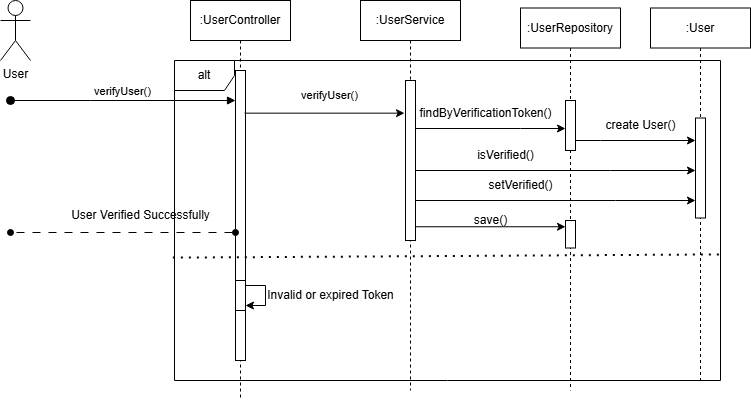

The diagram above was exported from draw.io. Its source (the exported page's mxGraphModel, read from the mxfile embedded in the PNG):
<mxGraphModel dx="989" dy="480" grid="1" gridSize="10" guides="1" tooltips="1" connect="1" arrows="1" fold="1" page="1" pageScale="1" pageWidth="827" pageHeight="1169" math="0" shadow="0">
  <root>
    <mxCell id="0" />
    <mxCell id="1" parent="0" />
    <mxCell id="Bgexnp-ginPgbqRwh8b8-1" value=":UserController" style="shape=umlLifeline;perimeter=lifelinePerimeter;whiteSpace=wrap;html=1;container=0;dropTarget=0;collapsible=0;recursiveResize=0;outlineConnect=0;portConstraint=eastwest;newEdgeStyle={&quot;edgeStyle&quot;:&quot;elbowEdgeStyle&quot;,&quot;elbow&quot;:&quot;vertical&quot;,&quot;curved&quot;:0,&quot;rounded&quot;:0};" vertex="1" parent="1">
      <mxGeometry x="230" y="20" width="100" height="400" as="geometry" />
    </mxCell>
    <mxCell id="Bgexnp-ginPgbqRwh8b8-2" value="" style="html=1;points=[];perimeter=orthogonalPerimeter;outlineConnect=0;targetShapes=umlLifeline;portConstraint=eastwest;newEdgeStyle={&quot;edgeStyle&quot;:&quot;elbowEdgeStyle&quot;,&quot;elbow&quot;:&quot;vertical&quot;,&quot;curved&quot;:0,&quot;rounded&quot;:0};" vertex="1" parent="Bgexnp-ginPgbqRwh8b8-1">
      <mxGeometry x="45" y="70" width="10" height="290" as="geometry" />
    </mxCell>
    <mxCell id="Bgexnp-ginPgbqRwh8b8-3" value=":UserService" style="shape=umlLifeline;perimeter=lifelinePerimeter;whiteSpace=wrap;html=1;container=0;dropTarget=0;collapsible=0;recursiveResize=0;outlineConnect=0;portConstraint=eastwest;newEdgeStyle={&quot;edgeStyle&quot;:&quot;elbowEdgeStyle&quot;,&quot;elbow&quot;:&quot;vertical&quot;,&quot;curved&quot;:0,&quot;rounded&quot;:0};" vertex="1" parent="1">
      <mxGeometry x="400" y="20" width="100" height="390" as="geometry" />
    </mxCell>
    <mxCell id="Bgexnp-ginPgbqRwh8b8-4" value="" style="html=1;points=[];perimeter=orthogonalPerimeter;outlineConnect=0;targetShapes=umlLifeline;portConstraint=eastwest;newEdgeStyle={&quot;edgeStyle&quot;:&quot;elbowEdgeStyle&quot;,&quot;elbow&quot;:&quot;vertical&quot;,&quot;curved&quot;:0,&quot;rounded&quot;:0};" vertex="1" parent="Bgexnp-ginPgbqRwh8b8-3">
      <mxGeometry x="45" y="80" width="10" height="160" as="geometry" />
    </mxCell>
    <mxCell id="Bgexnp-ginPgbqRwh8b8-5" value="User" style="shape=umlActor;verticalLabelPosition=bottom;verticalAlign=top;html=1;outlineConnect=0;" vertex="1" parent="1">
      <mxGeometry x="40" y="20" width="30" height="60" as="geometry" />
    </mxCell>
    <mxCell id="Bgexnp-ginPgbqRwh8b8-6" value=":UserRepository" style="shape=umlLifeline;perimeter=lifelinePerimeter;whiteSpace=wrap;html=1;container=0;dropTarget=0;collapsible=0;recursiveResize=0;outlineConnect=0;portConstraint=eastwest;newEdgeStyle={&quot;edgeStyle&quot;:&quot;elbowEdgeStyle&quot;,&quot;elbow&quot;:&quot;vertical&quot;,&quot;curved&quot;:0,&quot;rounded&quot;:0};" vertex="1" parent="1">
      <mxGeometry x="560" y="27.5" width="100" height="382.5" as="geometry" />
    </mxCell>
    <mxCell id="Bgexnp-ginPgbqRwh8b8-7" value="" style="html=1;points=[];perimeter=orthogonalPerimeter;outlineConnect=0;targetShapes=umlLifeline;portConstraint=eastwest;newEdgeStyle={&quot;edgeStyle&quot;:&quot;elbowEdgeStyle&quot;,&quot;elbow&quot;:&quot;vertical&quot;,&quot;curved&quot;:0,&quot;rounded&quot;:0};" vertex="1" parent="Bgexnp-ginPgbqRwh8b8-6">
      <mxGeometry x="45" y="92.5" width="10" height="50" as="geometry" />
    </mxCell>
    <mxCell id="Bgexnp-ginPgbqRwh8b8-8" value="" style="html=1;points=[];perimeter=orthogonalPerimeter;outlineConnect=0;targetShapes=umlLifeline;portConstraint=eastwest;newEdgeStyle={&quot;edgeStyle&quot;:&quot;elbowEdgeStyle&quot;,&quot;elbow&quot;:&quot;vertical&quot;,&quot;curved&quot;:0,&quot;rounded&quot;:0};" vertex="1" parent="Bgexnp-ginPgbqRwh8b8-6">
      <mxGeometry x="45" y="212.5" width="10" height="27.5" as="geometry" />
    </mxCell>
    <mxCell id="Bgexnp-ginPgbqRwh8b8-9" value=":User" style="shape=umlLifeline;perimeter=lifelinePerimeter;whiteSpace=wrap;html=1;container=0;dropTarget=0;collapsible=0;recursiveResize=0;outlineConnect=0;portConstraint=eastwest;newEdgeStyle={&quot;edgeStyle&quot;:&quot;elbowEdgeStyle&quot;,&quot;elbow&quot;:&quot;vertical&quot;,&quot;curved&quot;:0,&quot;rounded&quot;:0};" vertex="1" parent="1">
      <mxGeometry x="690" y="27.5" width="100" height="372.5" as="geometry" />
    </mxCell>
    <mxCell id="Bgexnp-ginPgbqRwh8b8-10" value="&lt;span style=&quot;color: rgba(0, 0, 0, 0); font-family: monospace; font-size: 0px; text-align: start;&quot;&gt;%3CmxGraphModel%3E%3Croot%3E%3CmxCell%20id%3D%220%22%2F%3E%3CmxCell%20id%3D%221%22%20parent%3D%220%22%2F%3E%3CmxCell%20id%3D%222%22%20value%3D%22%3AHotel%22%20style%3D%22shape%3DumlLifeline%3Bperimeter%3DlifelinePerimeter%3BwhiteSpace%3Dwrap%3Bhtml%3D1%3Bcontainer%3D0%3BdropTarget%3D0%3Bcollapsible%3D0%3BrecursiveResize%3D0%3BoutlineConnect%3D0%3BportConstraint%3Deastwest%3BnewEdgeStyle%3D%7B%26quot%3BedgeStyle%26quot%3B%3A%26quot%3BelbowEdgeStyle%26quot%3B%2C%26quot%3Belbow%26quot%3B%3A%26quot%3Bvertical%26quot%3B%2C%26quot%3Bcurved%26quot%3B%3A0%2C%26quot%3Brounded%26quot%3B%3A0%7D%3B%22%20vertex%3D%221%22%20parent%3D%221%22%3E%3CmxGeometry%20x%3D%22620%22%20y%3D%2220%22%20width%3D%22100%22%20height%3D%22300%22%20as%3D%22geometry%22%2F%3E%3C%2FmxCell%3E%3CmxCell%20id%3D%223%22%20value%3D%22%22%20style%3D%22html%3D1%3Bpoints%3D%5B%5D%3Bperimeter%3DorthogonalPerimeter%3BoutlineConnect%3D0%3BtargetShapes%3DumlLifeline%3BportConstraint%3Deastwest%3BnewEdgeStyle%3D%7B%26quot%3BedgeStyle%26quot%3B%3A%26quot%3BelbowEdgeStyle%26quot%3B%2C%26quot%3Belbow%26quot%3B%3A%26quot%3Bvertical%26quot%3B%2C%26quot%3Bcurved%26quot%3B%3A0%2C%26quot%3Brounded%26quot%3B%3A0%7D%3B%22%20vertex%3D%221%22%20parent%3D%222%22%3E%3CmxGeometry%20x%3D%2245%22%20y%3D%22110%22%20width%3D%2210%22%20height%3D%2240%22%20as%3D%22geometry%22%2F%3E%3C%2FmxCell%3E%3C%2Froot%3E%3C%2FmxGraphModel%3E&lt;/span&gt;" style="html=1;points=[];perimeter=orthogonalPerimeter;outlineConnect=0;targetShapes=umlLifeline;portConstraint=eastwest;newEdgeStyle={&quot;edgeStyle&quot;:&quot;elbowEdgeStyle&quot;,&quot;elbow&quot;:&quot;vertical&quot;,&quot;curved&quot;:0,&quot;rounded&quot;:0};" vertex="1" parent="Bgexnp-ginPgbqRwh8b8-9">
      <mxGeometry x="45" y="110" width="10" height="100" as="geometry" />
    </mxCell>
    <mxCell id="Bgexnp-ginPgbqRwh8b8-11" value="verifyUser()" style="html=1;verticalAlign=bottom;startArrow=oval;endArrow=block;startSize=8;edgeStyle=elbowEdgeStyle;elbow=vertical;curved=0;rounded=0;" edge="1" parent="1" target="Bgexnp-ginPgbqRwh8b8-2">
      <mxGeometry relative="1" as="geometry">
        <mxPoint x="50" y="120" as="sourcePoint" />
        <mxPoint x="195" y="130" as="targetPoint" />
        <Array as="points">
          <mxPoint x="130" y="120" />
          <mxPoint x="180" y="110" />
        </Array>
      </mxGeometry>
    </mxCell>
    <mxCell id="Bgexnp-ginPgbqRwh8b8-12" value="" style="endArrow=classic;html=1;rounded=0;" edge="1" parent="1">
      <mxGeometry width="50" height="50" relative="1" as="geometry">
        <mxPoint x="455" y="148" as="sourcePoint" />
        <mxPoint x="605" y="148" as="targetPoint" />
        <Array as="points">
          <mxPoint x="560" y="148" />
        </Array>
      </mxGeometry>
    </mxCell>
    <mxCell id="Bgexnp-ginPgbqRwh8b8-13" value="" style="endArrow=classic;html=1;rounded=0;" edge="1" parent="1">
      <mxGeometry width="50" height="50" relative="1" as="geometry">
        <mxPoint x="284" y="132.66" as="sourcePoint" />
        <mxPoint x="444" y="132.66" as="targetPoint" />
      </mxGeometry>
    </mxCell>
    <mxCell id="Bgexnp-ginPgbqRwh8b8-14" value="&lt;span style=&quot;font-size: 11px; background-color: rgb(255, 255, 255);&quot;&gt;verifyUser()&lt;/span&gt;" style="text;html=1;align=center;verticalAlign=middle;resizable=0;points=[];autosize=1;strokeColor=none;fillColor=none;" vertex="1" parent="1">
      <mxGeometry x="329" y="100" width="80" height="30" as="geometry" />
    </mxCell>
    <mxCell id="Bgexnp-ginPgbqRwh8b8-15" value="&lt;span style=&quot;color: rgba(0, 0, 0, 0); font-family: monospace; font-size: 0px; text-align: start;&quot;&gt;%3CmxGraphModel%3E%3Croot%3E%3CmxCell%20id%3D%220%22%2F%3E%3CmxCell%20id%3D%221%22%20parent%3D%220%22%2F%3E%3CmxCell%20id%3D%222%22%20value%3D%22getByHotelId()%22%20style%3D%22text%3Bhtml%3D1%3Balign%3Dcenter%3BverticalAlign%3Dmiddle%3Bresizable%3D0%3Bpoints%3D%5B%5D%3Bautosize%3D1%3BstrokeColor%3Dnone%3BfillColor%3Dnone%3B%22%20vertex%3D%221%22%20parent%3D%221%22%3E%3CmxGeometry%20x%3D%22320%22%20y%3D%22100%22%20width%3D%22100%22%20height%3D%2230%22%20as%3D%22geometry%22%2F%3E%3C%2FmxCell%3E%3C%2Froot%3E%3C%2FmxGraphModel%3E&lt;/span&gt;" style="text;html=1;align=center;verticalAlign=middle;resizable=0;points=[];autosize=1;strokeColor=none;fillColor=none;" vertex="1" parent="1">
      <mxGeometry x="520" y="100" width="20" height="30" as="geometry" />
    </mxCell>
    <mxCell id="Bgexnp-ginPgbqRwh8b8-16" value="" style="endArrow=classic;html=1;rounded=0;" edge="1" parent="1" source="Bgexnp-ginPgbqRwh8b8-7" target="Bgexnp-ginPgbqRwh8b8-10">
      <mxGeometry width="50" height="50" relative="1" as="geometry">
        <mxPoint x="470" y="250" as="sourcePoint" />
        <mxPoint x="520" y="200" as="targetPoint" />
        <Array as="points">
          <mxPoint x="640" y="160" />
        </Array>
      </mxGeometry>
    </mxCell>
    <mxCell id="Bgexnp-ginPgbqRwh8b8-17" value="create User()" style="text;html=1;align=center;verticalAlign=middle;resizable=0;points=[];autosize=1;strokeColor=none;fillColor=none;" vertex="1" parent="1">
      <mxGeometry x="635" y="130" width="90" height="30" as="geometry" />
    </mxCell>
    <mxCell id="Bgexnp-ginPgbqRwh8b8-18" value="findByVerificationToken()" style="text;html=1;align=center;verticalAlign=middle;resizable=0;points=[];autosize=1;strokeColor=none;fillColor=none;" vertex="1" parent="1">
      <mxGeometry x="445" y="118" width="160" height="30" as="geometry" />
    </mxCell>
    <mxCell id="Bgexnp-ginPgbqRwh8b8-20" value="" style="endArrow=classic;html=1;rounded=0;" edge="1" parent="1">
      <mxGeometry width="50" height="50" relative="1" as="geometry">
        <mxPoint x="455" y="246.25" as="sourcePoint" />
        <mxPoint x="605" y="246.25" as="targetPoint" />
      </mxGeometry>
    </mxCell>
    <mxCell id="Bgexnp-ginPgbqRwh8b8-21" value="save()" style="text;html=1;align=center;verticalAlign=middle;resizable=0;points=[];autosize=1;strokeColor=none;fillColor=none;" vertex="1" parent="1">
      <mxGeometry x="500" y="225" width="60" height="30" as="geometry" />
    </mxCell>
    <mxCell id="Bgexnp-ginPgbqRwh8b8-22" value="alt" style="shape=umlFrame;whiteSpace=wrap;html=1;pointerEvents=0;" vertex="1" parent="1">
      <mxGeometry x="214" y="80" width="546" height="320" as="geometry" />
    </mxCell>
    <mxCell id="Bgexnp-ginPgbqRwh8b8-23" value="" style="endArrow=none;dashed=1;html=1;dashPattern=1 3;strokeWidth=2;rounded=0;exitX=-0.003;exitY=0.616;exitDx=0;exitDy=0;exitPerimeter=0;entryX=1.001;entryY=0.606;entryDx=0;entryDy=0;entryPerimeter=0;" edge="1" parent="1" source="Bgexnp-ginPgbqRwh8b8-22" target="Bgexnp-ginPgbqRwh8b8-22">
      <mxGeometry width="50" height="50" relative="1" as="geometry">
        <mxPoint x="510" y="240" as="sourcePoint" />
        <mxPoint x="560" y="190" as="targetPoint" />
      </mxGeometry>
    </mxCell>
    <mxCell id="Bgexnp-ginPgbqRwh8b8-24" value="&lt;span style=&quot;color: rgba(0, 0, 0, 0); font-family: monospace; font-size: 0px; text-align: start;&quot;&gt;%3CmxGraphModel%3E%3Croot%3E%3CmxCell%20id%3D%220%22%2F%3E%3CmxCell%20id%3D%221%22%20parent%3D%220%22%2F%3E%3CmxCell%20id%3D%222%22%20value%3D%22%3AHotel%22%20style%3D%22shape%3DumlLifeline%3Bperimeter%3DlifelinePerimeter%3BwhiteSpace%3Dwrap%3Bhtml%3D1%3Bcontainer%3D0%3BdropTarget%3D0%3Bcollapsible%3D0%3BrecursiveResize%3D0%3BoutlineConnect%3D0%3BportConstraint%3Deastwest%3BnewEdgeStyle%3D%7B%26quot%3BedgeStyle%26quot%3B%3A%26quot%3BelbowEdgeStyle%26quot%3B%2C%26quot%3Belbow%26quot%3B%3A%26quot%3Bvertical%26quot%3B%2C%26quot%3Bcurved%26quot%3B%3A0%2C%26quot%3Brounded%26quot%3B%3A0%7D%3B%22%20vertex%3D%221%22%20parent%3D%221%22%3E%3CmxGeometry%20x%3D%22620%22%20y%3D%2220%22%20width%3D%22100%22%20height%3D%22300%22%20as%3D%22geometry%22%2F%3E%3C%2FmxCell%3E%3CmxCell%20id%3D%223%22%20value%3D%22%22%20style%3D%22html%3D1%3Bpoints%3D%5B%5D%3Bperimeter%3DorthogonalPerimeter%3BoutlineConnect%3D0%3BtargetShapes%3DumlLifeline%3BportConstraint%3Deastwest%3BnewEdgeStyle%3D%7B%26quot%3BedgeStyle%26quot%3B%3A%26quot%3BelbowEdgeStyle%26quot%3B%2C%26quot%3Belbow%26quot%3B%3A%26quot%3Bvertical%26quot%3B%2C%26quot%3Bcurved%26quot%3B%3A0%2C%26quot%3Brounded%26quot%3B%3A0%7D%3B%22%20vertex%3D%221%22%20parent%3D%222%22%3E%3CmxGeometry%20x%3D%2245%22%20y%3D%22110%22%20width%3D%2210%22%20height%3D%2240%22%20as%3D%22geometry%22%2F%3E%3C%2FmxCell%3E%3C%2Froot%3E%3C%2FmxGraphModel%3E&lt;/span&gt;" style="html=1;points=[];perimeter=orthogonalPerimeter;outlineConnect=0;targetShapes=umlLifeline;portConstraint=eastwest;newEdgeStyle={&quot;edgeStyle&quot;:&quot;elbowEdgeStyle&quot;,&quot;elbow&quot;:&quot;vertical&quot;,&quot;curved&quot;:0,&quot;rounded&quot;:0};" vertex="1" parent="1">
      <mxGeometry x="275" y="300" width="10" height="30" as="geometry" />
    </mxCell>
    <mxCell id="Bgexnp-ginPgbqRwh8b8-25" value="" style="endArrow=classic;html=1;rounded=0;" edge="1" parent="1" source="Bgexnp-ginPgbqRwh8b8-24" target="Bgexnp-ginPgbqRwh8b8-24">
      <mxGeometry width="50" height="50" relative="1" as="geometry">
        <mxPoint x="510" y="240" as="sourcePoint" />
        <mxPoint x="560" y="190" as="targetPoint" />
      </mxGeometry>
    </mxCell>
    <mxCell id="Bgexnp-ginPgbqRwh8b8-26" value="Invalid or expired Token" style="text;html=1;align=center;verticalAlign=middle;resizable=0;points=[];autosize=1;strokeColor=none;fillColor=none;" vertex="1" parent="1">
      <mxGeometry x="295" y="300" width="150" height="30" as="geometry" />
    </mxCell>
    <mxCell id="Bgexnp-ginPgbqRwh8b8-27" value="" style="endArrow=oval;html=1;rounded=0;startArrow=oval;startFill=1;endFill=1;dashed=1;dashPattern=8 8;" edge="1" parent="1">
      <mxGeometry width="50" height="50" relative="1" as="geometry">
        <mxPoint x="275" y="252" as="sourcePoint" />
        <mxPoint x="50" y="252" as="targetPoint" />
        <Array as="points">
          <mxPoint x="50" y="252" />
        </Array>
      </mxGeometry>
    </mxCell>
    <mxCell id="Bgexnp-ginPgbqRwh8b8-28" value="User Verified Successfully" style="text;html=1;align=center;verticalAlign=middle;resizable=0;points=[];autosize=1;strokeColor=none;fillColor=none;" vertex="1" parent="1">
      <mxGeometry x="100" y="220" width="160" height="30" as="geometry" />
    </mxCell>
    <mxCell id="Bgexnp-ginPgbqRwh8b8-29" value="" style="endArrow=classic;html=1;rounded=0;" edge="1" parent="1">
      <mxGeometry width="50" height="50" relative="1" as="geometry">
        <mxPoint x="455" y="190" as="sourcePoint" />
        <mxPoint x="735" y="190" as="targetPoint" />
        <Array as="points">
          <mxPoint x="650" y="190" />
        </Array>
      </mxGeometry>
    </mxCell>
    <mxCell id="Bgexnp-ginPgbqRwh8b8-30" value="isVerified()" style="text;html=1;align=center;verticalAlign=middle;resizable=0;points=[];autosize=1;strokeColor=none;fillColor=none;" vertex="1" parent="1">
      <mxGeometry x="505" y="160" width="80" height="30" as="geometry" />
    </mxCell>
    <mxCell id="Bgexnp-ginPgbqRwh8b8-31" value="" style="endArrow=classic;html=1;rounded=0;" edge="1" parent="1" source="Bgexnp-ginPgbqRwh8b8-4" target="Bgexnp-ginPgbqRwh8b8-10">
      <mxGeometry width="50" height="50" relative="1" as="geometry">
        <mxPoint x="460" y="220" as="sourcePoint" />
        <mxPoint x="740" y="220" as="targetPoint" />
        <Array as="points">
          <mxPoint x="655" y="220" />
        </Array>
      </mxGeometry>
    </mxCell>
    <mxCell id="Bgexnp-ginPgbqRwh8b8-32" value="setVerified()" style="text;html=1;align=center;verticalAlign=middle;resizable=0;points=[];autosize=1;strokeColor=none;fillColor=none;" vertex="1" parent="1">
      <mxGeometry x="515" y="190" width="90" height="30" as="geometry" />
    </mxCell>
  </root>
</mxGraphModel>